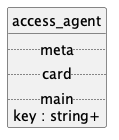

The diagram above was rendered by PlantUML. Its source (embedded in the PNG):
@startuml uml
skinparam monochrome true
skinparam linetype ortho
hide circle

entity access_agent {
  .. meta ..
  .. card ..
  .. main ..
  key : string+
}

@enduml